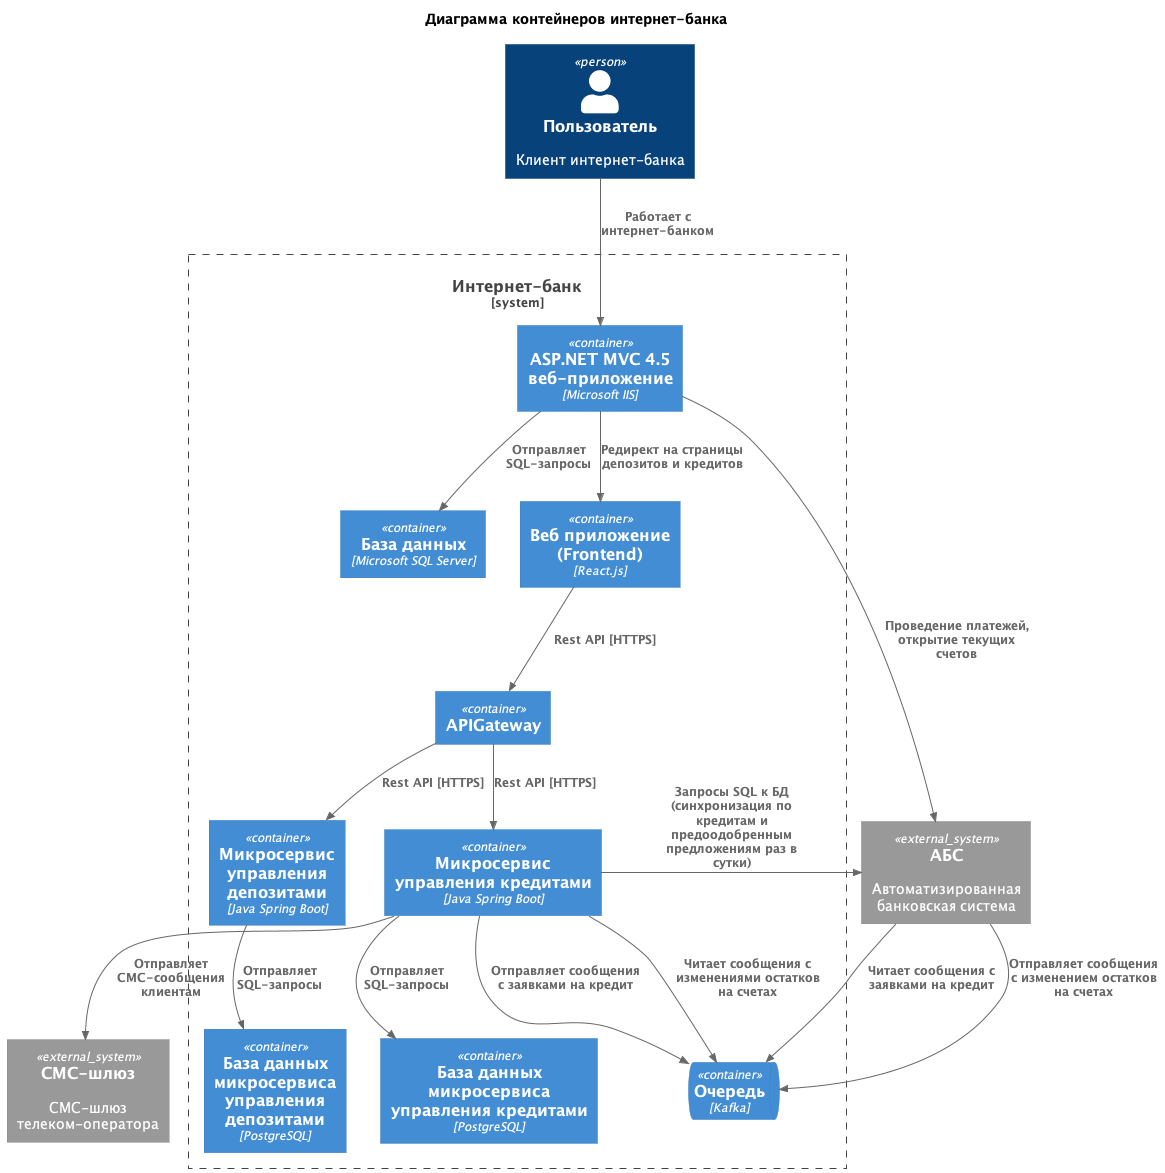

The diagram above was rendered by PlantUML. Its source (embedded in the PNG):
@startuml
title Диаграмма контейнеров интернет-банка

top to bottom direction

!includeurl https://raw.githubusercontent.com/RicardoNiepel/C4-PlantUML/master/C4_Component.puml

Person(user, "Пользователь", "Клиент интернет-банка")

System_Ext(abs, "АБС", "Автоматизированная банковская система")
System_Ext(sms_gateway, "СМС-шлюз", "СМС-шлюз телеком-оператора")

System_Boundary(internet_bank, "Интернет-банк") {
  Container(app_asp_net, "ASP.NET MVC 4.5 веб-приложение", "Microsoft IIS", "")
  Container(mssql, "База данных", "Microsoft SQL Server", "")
  Container(frontend, "Веб приложение (Frontend)", "React.js", "")
  Container(api_gateway, "APIGateway", "", "")
  Container(deposit, "Микросервис управления депозитами", "Java Spring Boot", "")  
  Container(deposit_db, "База данных микросервиса управления депозитами", "PostgreSQL", "")
  Container(credit, "Микросервис управления кредитами", "Java Spring Boot", "")  
  Container(credit_db, "База данных микросервиса управления кредитами", "PostgreSQL", "")
  ContainerQueue(queue, "Очередь", "Kafka", "")  
}

Rel(user, app_asp_net, "Работает с интернет-банком")
Rel(app_asp_net, mssql,"Отправляет SQL-запросы")
Rel(app_asp_net, abs, "Проведение платежей, открытие текущих счетов")
Rel(app_asp_net, frontend, "Редирект на страницы депозитов и кредитов")
Rel(frontend, api_gateway, "Rest API [HTTPS]")
Rel(api_gateway, deposit, "Rest API [HTTPS]")
Rel(api_gateway, credit, "Rest API [HTTPS]")
Rel(credit, sms_gateway, "Отправляет СМС-сообщения клиентам")
Rel(deposit, deposit_db,"Отправляет SQL-запросы")
Rel(credit, credit_db,"Отправляет SQL-запросы")
Rel(credit, abs, "Запросы SQL к БД (синхронизация по кредитам и предоодобренным предложениям раз в сутки)")
Rel(credit, queue, "Отправляет сообщения с заявками на кредит")
Rel(credit, queue, "Читает сообщения с изменениями остатков на счетах")
Rel(abs, queue, "Читает сообщения с заявками на кредит")
Rel(abs, queue, "Отправляет сообщения с изменением остатков на счетах")

@enduml